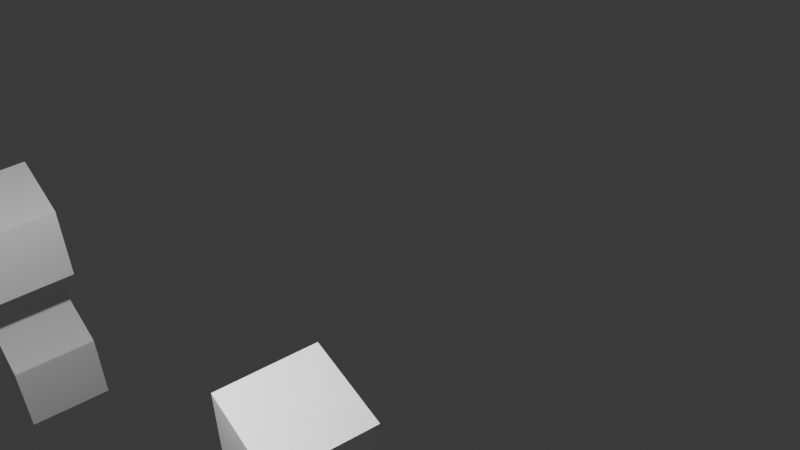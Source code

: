 # Source: Redes_3D_Att.blend  (saved by Blender 5.0.118; exported with 4.5.12 LTS)
import bpy
from mathutils import Matrix  # noqa: F401  (used for matrix-valued properties, if any)

bpy.ops.wm.read_factory_settings(use_empty=True)
scene = bpy.context.scene
scene.name = 'Scene'

# ---- collections
col_collection = bpy.data.collections.new('Collection'); scene.collection.children.link(col_collection)

# ---- materials (node trees are filled in below, after node groups)
mat_mat_camada1_005 = bpy.data.materials.new('Mat_Camada1.005')
mat_mat_camada1_005.diffuse_color = (0.0, 0.0, 0.0, 1.0)
mat_mat_camada2_005 = bpy.data.materials.new('Mat_Camada2.005')
mat_mat_camada2_005.diffuse_color = (0.2, 0.3, 0.4, 1.0)
mat_mat_camada3_005 = bpy.data.materials.new('Mat_Camada3.005')
mat_mat_camada3_005.diffuse_color = (0.4, 0.6, 0.8, 1.0)
mat_mat_camada4_005 = bpy.data.materials.new('Mat_Camada4.005')
mat_mat_camada4_005.diffuse_color = (0.6, 0.9, 0.2, 1.0)
mat_mat_camada5_005 = bpy.data.materials.new('Mat_Camada5.005')
mat_mat_camada5_005.diffuse_color = (0.8, 0.2, 0.6, 1.0)

# ---- material node trees
mat_mat_camada1_005.use_nodes = True; mat_mat_camada1_005.node_tree.nodes.clear()
_N = mat_mat_camada1_005.node_tree.nodes; _L = mat_mat_camada1_005.node_tree.links
n0 = _N.new('ShaderNodeBsdfPrincipled'); n0.name = 'Principled BSDF'; n0.location = (-200, 100)
n1 = _N.new('ShaderNodeOutputMaterial'); n1.name = 'Material Output'; n1.location = (200, 100)
_L.new(n0.outputs[0], n1.inputs[0])
n1.is_active_output = True
mat_mat_camada2_005.use_nodes = True; mat_mat_camada2_005.node_tree.nodes.clear()
_N = mat_mat_camada2_005.node_tree.nodes; _L = mat_mat_camada2_005.node_tree.links
n0 = _N.new('ShaderNodeBsdfPrincipled'); n0.name = 'Principled BSDF'; n0.location = (-200, 100)
n1 = _N.new('ShaderNodeOutputMaterial'); n1.name = 'Material Output'; n1.location = (200, 100)
_L.new(n0.outputs[0], n1.inputs[0])
n1.is_active_output = True
mat_mat_camada3_005.use_nodes = True; mat_mat_camada3_005.node_tree.nodes.clear()
_N = mat_mat_camada3_005.node_tree.nodes; _L = mat_mat_camada3_005.node_tree.links
n0 = _N.new('ShaderNodeBsdfPrincipled'); n0.name = 'Principled BSDF'; n0.location = (-200, 100)
n1 = _N.new('ShaderNodeOutputMaterial'); n1.name = 'Material Output'; n1.location = (200, 100)
_L.new(n0.outputs[0], n1.inputs[0])
n1.is_active_output = True
mat_mat_camada4_005.use_nodes = True; mat_mat_camada4_005.node_tree.nodes.clear()
_N = mat_mat_camada4_005.node_tree.nodes; _L = mat_mat_camada4_005.node_tree.links
n0 = _N.new('ShaderNodeBsdfPrincipled'); n0.name = 'Principled BSDF'; n0.location = (-200, 100)
n1 = _N.new('ShaderNodeOutputMaterial'); n1.name = 'Material Output'; n1.location = (200, 100)
_L.new(n0.outputs[0], n1.inputs[0])
n1.is_active_output = True
mat_mat_camada5_005.use_nodes = True; mat_mat_camada5_005.node_tree.nodes.clear()
_N = mat_mat_camada5_005.node_tree.nodes; _L = mat_mat_camada5_005.node_tree.links
n0 = _N.new('ShaderNodeBsdfPrincipled'); n0.name = 'Principled BSDF'; n0.location = (-200, 100)
n1 = _N.new('ShaderNodeOutputMaterial'); n1.name = 'Material Output'; n1.location = (200, 100)
_L.new(n0.outputs[0], n1.inputs[0])
n1.is_active_output = True

# ---- world
world_world = bpy.data.worlds.new('World'); scene.world = world_world
world_world.use_nodes = True; world_world.node_tree.nodes.clear()
_N = world_world.node_tree.nodes; _L = world_world.node_tree.links
n0 = _N.new('ShaderNodeOutputWorld'); n0.name = 'World Output'; n0.location = (200, 100)
n1 = _N.new('ShaderNodeBackground'); n1.name = 'Background'; n1.location = (-200, 100)
n1.inputs[0].default_value = (0.05088, 0.05088, 0.05088, 1.0)
_L.new(n1.outputs[0], n0.inputs[0])
n0.is_active_output = True
world_world.color = (0.05088, 0.05088, 0.05088)
world_world.sun_shadow_jitter_overblur = 0.0

# ---- cameras
cam_camera = bpy.data.cameras.new('Camera')
cam_camera.clip_end = 100.0
cam_camera.ortho_scale = 7.314

# ---- lights
light_light = bpy.data.lights.new('Light', 'POINT')
light_light.energy = 1000.0
light_light.shadow_soft_size = 0.1

# ---- meshes
me_cube = bpy.data.meshes.new('Cube')
me_cube.from_pydata([(-0.5, -0.5, -0.5), (-0.5, -0.5, 0.5), (-0.5, 0.5, -0.5), (-0.5, 0.5, 0.5), (0.5, -0.5, -0.5), (0.5, -0.5, 0.5), (0.5, 0.5, -0.5), (0.5, 0.5, 0.5)], [], [(0, 1, 3, 2), (2, 3, 7, 6), (6, 7, 5, 4), (4, 5, 1, 0), (2, 6, 4, 0), (7, 3, 1, 5)])
_uv = me_cube.uv_layers.new(name='UVMap')
_uv.uv.foreach_set('vector', [0.375, 0.0, 0.625, 0.0, 0.625, 0.25, 0.375, 0.25, 0.375, 0.25, 0.625, 0.25, 0.625, 0.5, 0.375, 0.5, 0.375, 0.5, 0.625, 0.5, 0.625, 0.75, 0.375, 0.75, 0.375, 0.75, 0.625, 0.75, 0.625, 1.0, 0.375, 1.0, 0.125, 0.5, 0.375, 0.5, 0.375, 0.75, 0.125, 0.75, 0.625, 0.5, 0.875, 0.5, 0.875, 0.75, 0.625, 0.75])
me_cube.materials.append(mat_mat_camada1_005)
me_cube.update()
me_cube_001 = bpy.data.meshes.new('Cube.001')
me_cube_001.from_pydata([(-0.5, -0.5, -0.5), (-0.5, -0.5, 0.5), (-0.5, 0.5, -0.5), (-0.5, 0.5, 0.5), (0.5, -0.5, -0.5), (0.5, -0.5, 0.5), (0.5, 0.5, -0.5), (0.5, 0.5, 0.5)], [], [(0, 1, 3, 2), (2, 3, 7, 6), (6, 7, 5, 4), (4, 5, 1, 0), (2, 6, 4, 0), (7, 3, 1, 5)])
_uv = me_cube_001.uv_layers.new(name='UVMap')
_uv.uv.foreach_set('vector', [0.375, 0.0, 0.625, 0.0, 0.625, 0.25, 0.375, 0.25, 0.375, 0.25, 0.625, 0.25, 0.625, 0.5, 0.375, 0.5, 0.375, 0.5, 0.625, 0.5, 0.625, 0.75, 0.375, 0.75, 0.375, 0.75, 0.625, 0.75, 0.625, 1.0, 0.375, 1.0, 0.125, 0.5, 0.375, 0.5, 0.375, 0.75, 0.125, 0.75, 0.625, 0.5, 0.875, 0.5, 0.875, 0.75, 0.625, 0.75])
me_cube_001.materials.append(mat_mat_camada1_005)
me_cube_001.update()
me_cube_002 = bpy.data.meshes.new('Cube.002')
me_cube_002.from_pydata([(-0.5, -0.5, -0.5), (-0.5, -0.5, 0.5), (-0.5, 0.5, -0.5), (-0.5, 0.5, 0.5), (0.5, -0.5, -0.5), (0.5, -0.5, 0.5), (0.5, 0.5, -0.5), (0.5, 0.5, 0.5)], [], [(0, 1, 3, 2), (2, 3, 7, 6), (6, 7, 5, 4), (4, 5, 1, 0), (2, 6, 4, 0), (7, 3, 1, 5)])
_uv = me_cube_002.uv_layers.new(name='UVMap')
_uv.uv.foreach_set('vector', [0.375, 0.0, 0.625, 0.0, 0.625, 0.25, 0.375, 0.25, 0.375, 0.25, 0.625, 0.25, 0.625, 0.5, 0.375, 0.5, 0.375, 0.5, 0.625, 0.5, 0.625, 0.75, 0.375, 0.75, 0.375, 0.75, 0.625, 0.75, 0.625, 1.0, 0.375, 1.0, 0.125, 0.5, 0.375, 0.5, 0.375, 0.75, 0.125, 0.75, 0.625, 0.5, 0.875, 0.5, 0.875, 0.75, 0.625, 0.75])
me_cube_002.materials.append(mat_mat_camada1_005)
me_cube_002.update()
me_cube_003 = bpy.data.meshes.new('Cube.003')
me_cube_003.from_pydata([(-0.5, -0.5, -0.5), (-0.5, -0.5, 0.5), (-0.5, 0.5, -0.5), (-0.5, 0.5, 0.5), (0.5, -0.5, -0.5), (0.5, -0.5, 0.5), (0.5, 0.5, -0.5), (0.5, 0.5, 0.5)], [], [(0, 1, 3, 2), (2, 3, 7, 6), (6, 7, 5, 4), (4, 5, 1, 0), (2, 6, 4, 0), (7, 3, 1, 5)])
_uv = me_cube_003.uv_layers.new(name='UVMap')
_uv.uv.foreach_set('vector', [0.375, 0.0, 0.625, 0.0, 0.625, 0.25, 0.375, 0.25, 0.375, 0.25, 0.625, 0.25, 0.625, 0.5, 0.375, 0.5, 0.375, 0.5, 0.625, 0.5, 0.625, 0.75, 0.375, 0.75, 0.375, 0.75, 0.625, 0.75, 0.625, 1.0, 0.375, 1.0, 0.125, 0.5, 0.375, 0.5, 0.375, 0.75, 0.125, 0.75, 0.625, 0.5, 0.875, 0.5, 0.875, 0.75, 0.625, 0.75])
me_cube_003.materials.append(mat_mat_camada1_005)
me_cube_003.update()
me_cube_004 = bpy.data.meshes.new('Cube.004')
me_cube_004.from_pydata([(-0.5, -0.5, -0.5), (-0.5, -0.5, 0.5), (-0.5, 0.5, -0.5), (-0.5, 0.5, 0.5), (0.5, -0.5, -0.5), (0.5, -0.5, 0.5), (0.5, 0.5, -0.5), (0.5, 0.5, 0.5)], [], [(0, 1, 3, 2), (2, 3, 7, 6), (6, 7, 5, 4), (4, 5, 1, 0), (2, 6, 4, 0), (7, 3, 1, 5)])
_uv = me_cube_004.uv_layers.new(name='UVMap')
_uv.uv.foreach_set('vector', [0.375, 0.0, 0.625, 0.0, 0.625, 0.25, 0.375, 0.25, 0.375, 0.25, 0.625, 0.25, 0.625, 0.5, 0.375, 0.5, 0.375, 0.5, 0.625, 0.5, 0.625, 0.75, 0.375, 0.75, 0.375, 0.75, 0.625, 0.75, 0.625, 1.0, 0.375, 1.0, 0.125, 0.5, 0.375, 0.5, 0.375, 0.75, 0.125, 0.75, 0.625, 0.5, 0.875, 0.5, 0.875, 0.75, 0.625, 0.75])
me_cube_004.materials.append(mat_mat_camada2_005)
me_cube_004.update()
me_cube_005 = bpy.data.meshes.new('Cube.005')
me_cube_005.from_pydata([(-0.5, -0.5, -0.5), (-0.5, -0.5, 0.5), (-0.5, 0.5, -0.5), (-0.5, 0.5, 0.5), (0.5, -0.5, -0.5), (0.5, -0.5, 0.5), (0.5, 0.5, -0.5), (0.5, 0.5, 0.5)], [], [(0, 1, 3, 2), (2, 3, 7, 6), (6, 7, 5, 4), (4, 5, 1, 0), (2, 6, 4, 0), (7, 3, 1, 5)])
_uv = me_cube_005.uv_layers.new(name='UVMap')
_uv.uv.foreach_set('vector', [0.375, 0.0, 0.625, 0.0, 0.625, 0.25, 0.375, 0.25, 0.375, 0.25, 0.625, 0.25, 0.625, 0.5, 0.375, 0.5, 0.375, 0.5, 0.625, 0.5, 0.625, 0.75, 0.375, 0.75, 0.375, 0.75, 0.625, 0.75, 0.625, 1.0, 0.375, 1.0, 0.125, 0.5, 0.375, 0.5, 0.375, 0.75, 0.125, 0.75, 0.625, 0.5, 0.875, 0.5, 0.875, 0.75, 0.625, 0.75])
me_cube_005.materials.append(mat_mat_camada2_005)
me_cube_005.update()
me_cube_006 = bpy.data.meshes.new('Cube.006')
me_cube_006.from_pydata([(-0.5, -0.5, -0.5), (-0.5, -0.5, 0.5), (-0.5, 0.5, -0.5), (-0.5, 0.5, 0.5), (0.5, -0.5, -0.5), (0.5, -0.5, 0.5), (0.5, 0.5, -0.5), (0.5, 0.5, 0.5)], [], [(0, 1, 3, 2), (2, 3, 7, 6), (6, 7, 5, 4), (4, 5, 1, 0), (2, 6, 4, 0), (7, 3, 1, 5)])
_uv = me_cube_006.uv_layers.new(name='UVMap')
_uv.uv.foreach_set('vector', [0.375, 0.0, 0.625, 0.0, 0.625, 0.25, 0.375, 0.25, 0.375, 0.25, 0.625, 0.25, 0.625, 0.5, 0.375, 0.5, 0.375, 0.5, 0.625, 0.5, 0.625, 0.75, 0.375, 0.75, 0.375, 0.75, 0.625, 0.75, 0.625, 1.0, 0.375, 1.0, 0.125, 0.5, 0.375, 0.5, 0.375, 0.75, 0.125, 0.75, 0.625, 0.5, 0.875, 0.5, 0.875, 0.75, 0.625, 0.75])
me_cube_006.materials.append(mat_mat_camada2_005)
me_cube_006.update()
me_cube_007 = bpy.data.meshes.new('Cube.007')
me_cube_007.from_pydata([(-0.5, -0.5, -0.5), (-0.5, -0.5, 0.5), (-0.5, 0.5, -0.5), (-0.5, 0.5, 0.5), (0.5, -0.5, -0.5), (0.5, -0.5, 0.5), (0.5, 0.5, -0.5), (0.5, 0.5, 0.5)], [], [(0, 1, 3, 2), (2, 3, 7, 6), (6, 7, 5, 4), (4, 5, 1, 0), (2, 6, 4, 0), (7, 3, 1, 5)])
_uv = me_cube_007.uv_layers.new(name='UVMap')
_uv.uv.foreach_set('vector', [0.375, 0.0, 0.625, 0.0, 0.625, 0.25, 0.375, 0.25, 0.375, 0.25, 0.625, 0.25, 0.625, 0.5, 0.375, 0.5, 0.375, 0.5, 0.625, 0.5, 0.625, 0.75, 0.375, 0.75, 0.375, 0.75, 0.625, 0.75, 0.625, 1.0, 0.375, 1.0, 0.125, 0.5, 0.375, 0.5, 0.375, 0.75, 0.125, 0.75, 0.625, 0.5, 0.875, 0.5, 0.875, 0.75, 0.625, 0.75])
me_cube_007.materials.append(mat_mat_camada2_005)
me_cube_007.update()
me_cube_008 = bpy.data.meshes.new('Cube.008')
me_cube_008.from_pydata([(-0.5, -0.5, -0.5), (-0.5, -0.5, 0.5), (-0.5, 0.5, -0.5), (-0.5, 0.5, 0.5), (0.5, -0.5, -0.5), (0.5, -0.5, 0.5), (0.5, 0.5, -0.5), (0.5, 0.5, 0.5)], [], [(0, 1, 3, 2), (2, 3, 7, 6), (6, 7, 5, 4), (4, 5, 1, 0), (2, 6, 4, 0), (7, 3, 1, 5)])
_uv = me_cube_008.uv_layers.new(name='UVMap')
_uv.uv.foreach_set('vector', [0.375, 0.0, 0.625, 0.0, 0.625, 0.25, 0.375, 0.25, 0.375, 0.25, 0.625, 0.25, 0.625, 0.5, 0.375, 0.5, 0.375, 0.5, 0.625, 0.5, 0.625, 0.75, 0.375, 0.75, 0.375, 0.75, 0.625, 0.75, 0.625, 1.0, 0.375, 1.0, 0.125, 0.5, 0.375, 0.5, 0.375, 0.75, 0.125, 0.75, 0.625, 0.5, 0.875, 0.5, 0.875, 0.75, 0.625, 0.75])
me_cube_008.materials.append(mat_mat_camada2_005)
me_cube_008.update()
me_cube_009 = bpy.data.meshes.new('Cube.009')
me_cube_009.from_pydata([(-0.5, -0.5, -0.5), (-0.5, -0.5, 0.5), (-0.5, 0.5, -0.5), (-0.5, 0.5, 0.5), (0.5, -0.5, -0.5), (0.5, -0.5, 0.5), (0.5, 0.5, -0.5), (0.5, 0.5, 0.5)], [], [(0, 1, 3, 2), (2, 3, 7, 6), (6, 7, 5, 4), (4, 5, 1, 0), (2, 6, 4, 0), (7, 3, 1, 5)])
_uv = me_cube_009.uv_layers.new(name='UVMap')
_uv.uv.foreach_set('vector', [0.375, 0.0, 0.625, 0.0, 0.625, 0.25, 0.375, 0.25, 0.375, 0.25, 0.625, 0.25, 0.625, 0.5, 0.375, 0.5, 0.375, 0.5, 0.625, 0.5, 0.625, 0.75, 0.375, 0.75, 0.375, 0.75, 0.625, 0.75, 0.625, 1.0, 0.375, 1.0, 0.125, 0.5, 0.375, 0.5, 0.375, 0.75, 0.125, 0.75, 0.625, 0.5, 0.875, 0.5, 0.875, 0.75, 0.625, 0.75])
me_cube_009.materials.append(mat_mat_camada2_005)
me_cube_009.update()
me_cube_010 = bpy.data.meshes.new('Cube.010')
me_cube_010.from_pydata([(-0.5, -0.5, -0.5), (-0.5, -0.5, 0.5), (-0.5, 0.5, -0.5), (-0.5, 0.5, 0.5), (0.5, -0.5, -0.5), (0.5, -0.5, 0.5), (0.5, 0.5, -0.5), (0.5, 0.5, 0.5)], [], [(0, 1, 3, 2), (2, 3, 7, 6), (6, 7, 5, 4), (4, 5, 1, 0), (2, 6, 4, 0), (7, 3, 1, 5)])
_uv = me_cube_010.uv_layers.new(name='UVMap')
_uv.uv.foreach_set('vector', [0.375, 0.0, 0.625, 0.0, 0.625, 0.25, 0.375, 0.25, 0.375, 0.25, 0.625, 0.25, 0.625, 0.5, 0.375, 0.5, 0.375, 0.5, 0.625, 0.5, 0.625, 0.75, 0.375, 0.75, 0.375, 0.75, 0.625, 0.75, 0.625, 1.0, 0.375, 1.0, 0.125, 0.5, 0.375, 0.5, 0.375, 0.75, 0.125, 0.75, 0.625, 0.5, 0.875, 0.5, 0.875, 0.75, 0.625, 0.75])
me_cube_010.materials.append(mat_mat_camada2_005)
me_cube_010.update()
me_cube_011 = bpy.data.meshes.new('Cube.011')
me_cube_011.from_pydata([(-0.5, -0.5, -0.5), (-0.5, -0.5, 0.5), (-0.5, 0.5, -0.5), (-0.5, 0.5, 0.5), (0.5, -0.5, -0.5), (0.5, -0.5, 0.5), (0.5, 0.5, -0.5), (0.5, 0.5, 0.5)], [], [(0, 1, 3, 2), (2, 3, 7, 6), (6, 7, 5, 4), (4, 5, 1, 0), (2, 6, 4, 0), (7, 3, 1, 5)])
_uv = me_cube_011.uv_layers.new(name='UVMap')
_uv.uv.foreach_set('vector', [0.375, 0.0, 0.625, 0.0, 0.625, 0.25, 0.375, 0.25, 0.375, 0.25, 0.625, 0.25, 0.625, 0.5, 0.375, 0.5, 0.375, 0.5, 0.625, 0.5, 0.625, 0.75, 0.375, 0.75, 0.375, 0.75, 0.625, 0.75, 0.625, 1.0, 0.375, 1.0, 0.125, 0.5, 0.375, 0.5, 0.375, 0.75, 0.125, 0.75, 0.625, 0.5, 0.875, 0.5, 0.875, 0.75, 0.625, 0.75])
me_cube_011.materials.append(mat_mat_camada2_005)
me_cube_011.update()
me_cube_012 = bpy.data.meshes.new('Cube.012')
me_cube_012.from_pydata([(-0.5, -0.5, -0.5), (-0.5, -0.5, 0.5), (-0.5, 0.5, -0.5), (-0.5, 0.5, 0.5), (0.5, -0.5, -0.5), (0.5, -0.5, 0.5), (0.5, 0.5, -0.5), (0.5, 0.5, 0.5)], [], [(0, 1, 3, 2), (2, 3, 7, 6), (6, 7, 5, 4), (4, 5, 1, 0), (2, 6, 4, 0), (7, 3, 1, 5)])
_uv = me_cube_012.uv_layers.new(name='UVMap')
_uv.uv.foreach_set('vector', [0.375, 0.0, 0.625, 0.0, 0.625, 0.25, 0.375, 0.25, 0.375, 0.25, 0.625, 0.25, 0.625, 0.5, 0.375, 0.5, 0.375, 0.5, 0.625, 0.5, 0.625, 0.75, 0.375, 0.75, 0.375, 0.75, 0.625, 0.75, 0.625, 1.0, 0.375, 1.0, 0.125, 0.5, 0.375, 0.5, 0.375, 0.75, 0.125, 0.75, 0.625, 0.5, 0.875, 0.5, 0.875, 0.75, 0.625, 0.75])
me_cube_012.materials.append(mat_mat_camada2_005)
me_cube_012.update()
me_cube_013 = bpy.data.meshes.new('Cube.013')
me_cube_013.from_pydata([(-0.5, -0.5, -0.5), (-0.5, -0.5, 0.5), (-0.5, 0.5, -0.5), (-0.5, 0.5, 0.5), (0.5, -0.5, -0.5), (0.5, -0.5, 0.5), (0.5, 0.5, -0.5), (0.5, 0.5, 0.5)], [], [(0, 1, 3, 2), (2, 3, 7, 6), (6, 7, 5, 4), (4, 5, 1, 0), (2, 6, 4, 0), (7, 3, 1, 5)])
_uv = me_cube_013.uv_layers.new(name='UVMap')
_uv.uv.foreach_set('vector', [0.375, 0.0, 0.625, 0.0, 0.625, 0.25, 0.375, 0.25, 0.375, 0.25, 0.625, 0.25, 0.625, 0.5, 0.375, 0.5, 0.375, 0.5, 0.625, 0.5, 0.625, 0.75, 0.375, 0.75, 0.375, 0.75, 0.625, 0.75, 0.625, 1.0, 0.375, 1.0, 0.125, 0.5, 0.375, 0.5, 0.375, 0.75, 0.125, 0.75, 0.625, 0.5, 0.875, 0.5, 0.875, 0.75, 0.625, 0.75])
me_cube_013.materials.append(mat_mat_camada3_005)
me_cube_013.update()
me_cube_014 = bpy.data.meshes.new('Cube.014')
me_cube_014.from_pydata([(-0.5, -0.5, -0.5), (-0.5, -0.5, 0.5), (-0.5, 0.5, -0.5), (-0.5, 0.5, 0.5), (0.5, -0.5, -0.5), (0.5, -0.5, 0.5), (0.5, 0.5, -0.5), (0.5, 0.5, 0.5)], [], [(0, 1, 3, 2), (2, 3, 7, 6), (6, 7, 5, 4), (4, 5, 1, 0), (2, 6, 4, 0), (7, 3, 1, 5)])
_uv = me_cube_014.uv_layers.new(name='UVMap')
_uv.uv.foreach_set('vector', [0.375, 0.0, 0.625, 0.0, 0.625, 0.25, 0.375, 0.25, 0.375, 0.25, 0.625, 0.25, 0.625, 0.5, 0.375, 0.5, 0.375, 0.5, 0.625, 0.5, 0.625, 0.75, 0.375, 0.75, 0.375, 0.75, 0.625, 0.75, 0.625, 1.0, 0.375, 1.0, 0.125, 0.5, 0.375, 0.5, 0.375, 0.75, 0.125, 0.75, 0.625, 0.5, 0.875, 0.5, 0.875, 0.75, 0.625, 0.75])
me_cube_014.materials.append(mat_mat_camada3_005)
me_cube_014.update()
me_cube_015 = bpy.data.meshes.new('Cube.015')
me_cube_015.from_pydata([(-0.5, -0.5, -0.5), (-0.5, -0.5, 0.5), (-0.5, 0.5, -0.5), (-0.5, 0.5, 0.5), (0.5, -0.5, -0.5), (0.5, -0.5, 0.5), (0.5, 0.5, -0.5), (0.5, 0.5, 0.5)], [], [(0, 1, 3, 2), (2, 3, 7, 6), (6, 7, 5, 4), (4, 5, 1, 0), (2, 6, 4, 0), (7, 3, 1, 5)])
_uv = me_cube_015.uv_layers.new(name='UVMap')
_uv.uv.foreach_set('vector', [0.375, 0.0, 0.625, 0.0, 0.625, 0.25, 0.375, 0.25, 0.375, 0.25, 0.625, 0.25, 0.625, 0.5, 0.375, 0.5, 0.375, 0.5, 0.625, 0.5, 0.625, 0.75, 0.375, 0.75, 0.375, 0.75, 0.625, 0.75, 0.625, 1.0, 0.375, 1.0, 0.125, 0.5, 0.375, 0.5, 0.375, 0.75, 0.125, 0.75, 0.625, 0.5, 0.875, 0.5, 0.875, 0.75, 0.625, 0.75])
me_cube_015.materials.append(mat_mat_camada3_005)
me_cube_015.update()
me_cube_016 = bpy.data.meshes.new('Cube.016')
me_cube_016.from_pydata([(-0.5, -0.5, -0.5), (-0.5, -0.5, 0.5), (-0.5, 0.5, -0.5), (-0.5, 0.5, 0.5), (0.5, -0.5, -0.5), (0.5, -0.5, 0.5), (0.5, 0.5, -0.5), (0.5, 0.5, 0.5)], [], [(0, 1, 3, 2), (2, 3, 7, 6), (6, 7, 5, 4), (4, 5, 1, 0), (2, 6, 4, 0), (7, 3, 1, 5)])
_uv = me_cube_016.uv_layers.new(name='UVMap')
_uv.uv.foreach_set('vector', [0.375, 0.0, 0.625, 0.0, 0.625, 0.25, 0.375, 0.25, 0.375, 0.25, 0.625, 0.25, 0.625, 0.5, 0.375, 0.5, 0.375, 0.5, 0.625, 0.5, 0.625, 0.75, 0.375, 0.75, 0.375, 0.75, 0.625, 0.75, 0.625, 1.0, 0.375, 1.0, 0.125, 0.5, 0.375, 0.5, 0.375, 0.75, 0.125, 0.75, 0.625, 0.5, 0.875, 0.5, 0.875, 0.75, 0.625, 0.75])
me_cube_016.materials.append(mat_mat_camada3_005)
me_cube_016.update()
me_cube_017 = bpy.data.meshes.new('Cube.017')
me_cube_017.from_pydata([(-0.5, -0.5, -0.5), (-0.5, -0.5, 0.5), (-0.5, 0.5, -0.5), (-0.5, 0.5, 0.5), (0.5, -0.5, -0.5), (0.5, -0.5, 0.5), (0.5, 0.5, -0.5), (0.5, 0.5, 0.5)], [], [(0, 1, 3, 2), (2, 3, 7, 6), (6, 7, 5, 4), (4, 5, 1, 0), (2, 6, 4, 0), (7, 3, 1, 5)])
_uv = me_cube_017.uv_layers.new(name='UVMap')
_uv.uv.foreach_set('vector', [0.375, 0.0, 0.625, 0.0, 0.625, 0.25, 0.375, 0.25, 0.375, 0.25, 0.625, 0.25, 0.625, 0.5, 0.375, 0.5, 0.375, 0.5, 0.625, 0.5, 0.625, 0.75, 0.375, 0.75, 0.375, 0.75, 0.625, 0.75, 0.625, 1.0, 0.375, 1.0, 0.125, 0.5, 0.375, 0.5, 0.375, 0.75, 0.125, 0.75, 0.625, 0.5, 0.875, 0.5, 0.875, 0.75, 0.625, 0.75])
me_cube_017.materials.append(mat_mat_camada3_005)
me_cube_017.update()
me_cube_018 = bpy.data.meshes.new('Cube.018')
me_cube_018.from_pydata([(-0.5, -0.5, -0.5), (-0.5, -0.5, 0.5), (-0.5, 0.5, -0.5), (-0.5, 0.5, 0.5), (0.5, -0.5, -0.5), (0.5, -0.5, 0.5), (0.5, 0.5, -0.5), (0.5, 0.5, 0.5)], [], [(0, 1, 3, 2), (2, 3, 7, 6), (6, 7, 5, 4), (4, 5, 1, 0), (2, 6, 4, 0), (7, 3, 1, 5)])
_uv = me_cube_018.uv_layers.new(name='UVMap')
_uv.uv.foreach_set('vector', [0.375, 0.0, 0.625, 0.0, 0.625, 0.25, 0.375, 0.25, 0.375, 0.25, 0.625, 0.25, 0.625, 0.5, 0.375, 0.5, 0.375, 0.5, 0.625, 0.5, 0.625, 0.75, 0.375, 0.75, 0.375, 0.75, 0.625, 0.75, 0.625, 1.0, 0.375, 1.0, 0.125, 0.5, 0.375, 0.5, 0.375, 0.75, 0.125, 0.75, 0.625, 0.5, 0.875, 0.5, 0.875, 0.75, 0.625, 0.75])
me_cube_018.materials.append(mat_mat_camada3_005)
me_cube_018.update()
me_cube_019 = bpy.data.meshes.new('Cube.019')
me_cube_019.from_pydata([(-0.5, -0.5, -0.5), (-0.5, -0.5, 0.5), (-0.5, 0.5, -0.5), (-0.5, 0.5, 0.5), (0.5, -0.5, -0.5), (0.5, -0.5, 0.5), (0.5, 0.5, -0.5), (0.5, 0.5, 0.5)], [], [(0, 1, 3, 2), (2, 3, 7, 6), (6, 7, 5, 4), (4, 5, 1, 0), (2, 6, 4, 0), (7, 3, 1, 5)])
_uv = me_cube_019.uv_layers.new(name='UVMap')
_uv.uv.foreach_set('vector', [0.375, 0.0, 0.625, 0.0, 0.625, 0.25, 0.375, 0.25, 0.375, 0.25, 0.625, 0.25, 0.625, 0.5, 0.375, 0.5, 0.375, 0.5, 0.625, 0.5, 0.625, 0.75, 0.375, 0.75, 0.375, 0.75, 0.625, 0.75, 0.625, 1.0, 0.375, 1.0, 0.125, 0.5, 0.375, 0.5, 0.375, 0.75, 0.125, 0.75, 0.625, 0.5, 0.875, 0.5, 0.875, 0.75, 0.625, 0.75])
me_cube_019.materials.append(mat_mat_camada4_005)
me_cube_019.update()
me_cube_020 = bpy.data.meshes.new('Cube.020')
me_cube_020.from_pydata([(-0.5, -0.5, -0.5), (-0.5, -0.5, 0.5), (-0.5, 0.5, -0.5), (-0.5, 0.5, 0.5), (0.5, -0.5, -0.5), (0.5, -0.5, 0.5), (0.5, 0.5, -0.5), (0.5, 0.5, 0.5)], [], [(0, 1, 3, 2), (2, 3, 7, 6), (6, 7, 5, 4), (4, 5, 1, 0), (2, 6, 4, 0), (7, 3, 1, 5)])
_uv = me_cube_020.uv_layers.new(name='UVMap')
_uv.uv.foreach_set('vector', [0.375, 0.0, 0.625, 0.0, 0.625, 0.25, 0.375, 0.25, 0.375, 0.25, 0.625, 0.25, 0.625, 0.5, 0.375, 0.5, 0.375, 0.5, 0.625, 0.5, 0.625, 0.75, 0.375, 0.75, 0.375, 0.75, 0.625, 0.75, 0.625, 1.0, 0.375, 1.0, 0.125, 0.5, 0.375, 0.5, 0.375, 0.75, 0.125, 0.75, 0.625, 0.5, 0.875, 0.5, 0.875, 0.75, 0.625, 0.75])
me_cube_020.materials.append(mat_mat_camada4_005)
me_cube_020.update()
me_cube_021 = bpy.data.meshes.new('Cube.021')
me_cube_021.from_pydata([(-0.5, -0.5, -0.5), (-0.5, -0.5, 0.5), (-0.5, 0.5, -0.5), (-0.5, 0.5, 0.5), (0.5, -0.5, -0.5), (0.5, -0.5, 0.5), (0.5, 0.5, -0.5), (0.5, 0.5, 0.5)], [], [(0, 1, 3, 2), (2, 3, 7, 6), (6, 7, 5, 4), (4, 5, 1, 0), (2, 6, 4, 0), (7, 3, 1, 5)])
_uv = me_cube_021.uv_layers.new(name='UVMap')
_uv.uv.foreach_set('vector', [0.375, 0.0, 0.625, 0.0, 0.625, 0.25, 0.375, 0.25, 0.375, 0.25, 0.625, 0.25, 0.625, 0.5, 0.375, 0.5, 0.375, 0.5, 0.625, 0.5, 0.625, 0.75, 0.375, 0.75, 0.375, 0.75, 0.625, 0.75, 0.625, 1.0, 0.375, 1.0, 0.125, 0.5, 0.375, 0.5, 0.375, 0.75, 0.125, 0.75, 0.625, 0.5, 0.875, 0.5, 0.875, 0.75, 0.625, 0.75])
me_cube_021.materials.append(mat_mat_camada4_005)
me_cube_021.update()
me_cube_022 = bpy.data.meshes.new('Cube.022')
me_cube_022.from_pydata([(-0.5, -0.5, -0.5), (-0.5, -0.5, 0.5), (-0.5, 0.5, -0.5), (-0.5, 0.5, 0.5), (0.5, -0.5, -0.5), (0.5, -0.5, 0.5), (0.5, 0.5, -0.5), (0.5, 0.5, 0.5)], [], [(0, 1, 3, 2), (2, 3, 7, 6), (6, 7, 5, 4), (4, 5, 1, 0), (2, 6, 4, 0), (7, 3, 1, 5)])
_uv = me_cube_022.uv_layers.new(name='UVMap')
_uv.uv.foreach_set('vector', [0.375, 0.0, 0.625, 0.0, 0.625, 0.25, 0.375, 0.25, 0.375, 0.25, 0.625, 0.25, 0.625, 0.5, 0.375, 0.5, 0.375, 0.5, 0.625, 0.5, 0.625, 0.75, 0.375, 0.75, 0.375, 0.75, 0.625, 0.75, 0.625, 1.0, 0.375, 1.0, 0.125, 0.5, 0.375, 0.5, 0.375, 0.75, 0.125, 0.75, 0.625, 0.5, 0.875, 0.5, 0.875, 0.75, 0.625, 0.75])
me_cube_022.materials.append(mat_mat_camada4_005)
me_cube_022.update()
me_cube_023 = bpy.data.meshes.new('Cube.023')
me_cube_023.from_pydata([(-0.5, -0.5, -0.5), (-0.5, -0.5, 0.5), (-0.5, 0.5, -0.5), (-0.5, 0.5, 0.5), (0.5, -0.5, -0.5), (0.5, -0.5, 0.5), (0.5, 0.5, -0.5), (0.5, 0.5, 0.5)], [], [(0, 1, 3, 2), (2, 3, 7, 6), (6, 7, 5, 4), (4, 5, 1, 0), (2, 6, 4, 0), (7, 3, 1, 5)])
_uv = me_cube_023.uv_layers.new(name='UVMap')
_uv.uv.foreach_set('vector', [0.375, 0.0, 0.625, 0.0, 0.625, 0.25, 0.375, 0.25, 0.375, 0.25, 0.625, 0.25, 0.625, 0.5, 0.375, 0.5, 0.375, 0.5, 0.625, 0.5, 0.625, 0.75, 0.375, 0.75, 0.375, 0.75, 0.625, 0.75, 0.625, 1.0, 0.375, 1.0, 0.125, 0.5, 0.375, 0.5, 0.375, 0.75, 0.125, 0.75, 0.625, 0.5, 0.875, 0.5, 0.875, 0.75, 0.625, 0.75])
me_cube_023.materials.append(mat_mat_camada4_005)
me_cube_023.update()
me_cube_024 = bpy.data.meshes.new('Cube.024')
me_cube_024.from_pydata([(-0.5, -0.5, -0.5), (-0.5, -0.5, 0.5), (-0.5, 0.5, -0.5), (-0.5, 0.5, 0.5), (0.5, -0.5, -0.5), (0.5, -0.5, 0.5), (0.5, 0.5, -0.5), (0.5, 0.5, 0.5)], [], [(0, 1, 3, 2), (2, 3, 7, 6), (6, 7, 5, 4), (4, 5, 1, 0), (2, 6, 4, 0), (7, 3, 1, 5)])
_uv = me_cube_024.uv_layers.new(name='UVMap')
_uv.uv.foreach_set('vector', [0.375, 0.0, 0.625, 0.0, 0.625, 0.25, 0.375, 0.25, 0.375, 0.25, 0.625, 0.25, 0.625, 0.5, 0.375, 0.5, 0.375, 0.5, 0.625, 0.5, 0.625, 0.75, 0.375, 0.75, 0.375, 0.75, 0.625, 0.75, 0.625, 1.0, 0.375, 1.0, 0.125, 0.5, 0.375, 0.5, 0.375, 0.75, 0.125, 0.75, 0.625, 0.5, 0.875, 0.5, 0.875, 0.75, 0.625, 0.75])
me_cube_024.materials.append(mat_mat_camada4_005)
me_cube_024.update()
me_cube_025 = bpy.data.meshes.new('Cube.025')
me_cube_025.from_pydata([(-0.5, -0.5, -0.5), (-0.5, -0.5, 0.5), (-0.5, 0.5, -0.5), (-0.5, 0.5, 0.5), (0.5, -0.5, -0.5), (0.5, -0.5, 0.5), (0.5, 0.5, -0.5), (0.5, 0.5, 0.5)], [], [(0, 1, 3, 2), (2, 3, 7, 6), (6, 7, 5, 4), (4, 5, 1, 0), (2, 6, 4, 0), (7, 3, 1, 5)])
_uv = me_cube_025.uv_layers.new(name='UVMap')
_uv.uv.foreach_set('vector', [0.375, 0.0, 0.625, 0.0, 0.625, 0.25, 0.375, 0.25, 0.375, 0.25, 0.625, 0.25, 0.625, 0.5, 0.375, 0.5, 0.375, 0.5, 0.625, 0.5, 0.625, 0.75, 0.375, 0.75, 0.375, 0.75, 0.625, 0.75, 0.625, 1.0, 0.375, 1.0, 0.125, 0.5, 0.375, 0.5, 0.375, 0.75, 0.125, 0.75, 0.625, 0.5, 0.875, 0.5, 0.875, 0.75, 0.625, 0.75])
me_cube_025.materials.append(mat_mat_camada4_005)
me_cube_025.update()
me_cube_026 = bpy.data.meshes.new('Cube.026')
me_cube_026.from_pydata([(-0.5, -0.5, -0.5), (-0.5, -0.5, 0.5), (-0.5, 0.5, -0.5), (-0.5, 0.5, 0.5), (0.5, -0.5, -0.5), (0.5, -0.5, 0.5), (0.5, 0.5, -0.5), (0.5, 0.5, 0.5)], [], [(0, 1, 3, 2), (2, 3, 7, 6), (6, 7, 5, 4), (4, 5, 1, 0), (2, 6, 4, 0), (7, 3, 1, 5)])
_uv = me_cube_026.uv_layers.new(name='UVMap')
_uv.uv.foreach_set('vector', [0.375, 0.0, 0.625, 0.0, 0.625, 0.25, 0.375, 0.25, 0.375, 0.25, 0.625, 0.25, 0.625, 0.5, 0.375, 0.5, 0.375, 0.5, 0.625, 0.5, 0.625, 0.75, 0.375, 0.75, 0.375, 0.75, 0.625, 0.75, 0.625, 1.0, 0.375, 1.0, 0.125, 0.5, 0.375, 0.5, 0.375, 0.75, 0.125, 0.75, 0.625, 0.5, 0.875, 0.5, 0.875, 0.75, 0.625, 0.75])
me_cube_026.materials.append(mat_mat_camada4_005)
me_cube_026.update()
me_cube_027 = bpy.data.meshes.new('Cube.027')
me_cube_027.from_pydata([(-0.5, -0.5, -0.5), (-0.5, -0.5, 0.5), (-0.5, 0.5, -0.5), (-0.5, 0.5, 0.5), (0.5, -0.5, -0.5), (0.5, -0.5, 0.5), (0.5, 0.5, -0.5), (0.5, 0.5, 0.5)], [], [(0, 1, 3, 2), (2, 3, 7, 6), (6, 7, 5, 4), (4, 5, 1, 0), (2, 6, 4, 0), (7, 3, 1, 5)])
_uv = me_cube_027.uv_layers.new(name='UVMap')
_uv.uv.foreach_set('vector', [0.375, 0.0, 0.625, 0.0, 0.625, 0.25, 0.375, 0.25, 0.375, 0.25, 0.625, 0.25, 0.625, 0.5, 0.375, 0.5, 0.375, 0.5, 0.625, 0.5, 0.625, 0.75, 0.375, 0.75, 0.375, 0.75, 0.625, 0.75, 0.625, 1.0, 0.375, 1.0, 0.125, 0.5, 0.375, 0.5, 0.375, 0.75, 0.125, 0.75, 0.625, 0.5, 0.875, 0.5, 0.875, 0.75, 0.625, 0.75])
me_cube_027.materials.append(mat_mat_camada4_005)
me_cube_027.update()
me_cube_028 = bpy.data.meshes.new('Cube.028')
me_cube_028.from_pydata([(-0.5, -0.5, -0.5), (-0.5, -0.5, 0.5), (-0.5, 0.5, -0.5), (-0.5, 0.5, 0.5), (0.5, -0.5, -0.5), (0.5, -0.5, 0.5), (0.5, 0.5, -0.5), (0.5, 0.5, 0.5)], [], [(0, 1, 3, 2), (2, 3, 7, 6), (6, 7, 5, 4), (4, 5, 1, 0), (2, 6, 4, 0), (7, 3, 1, 5)])
_uv = me_cube_028.uv_layers.new(name='UVMap')
_uv.uv.foreach_set('vector', [0.375, 0.0, 0.625, 0.0, 0.625, 0.25, 0.375, 0.25, 0.375, 0.25, 0.625, 0.25, 0.625, 0.5, 0.375, 0.5, 0.375, 0.5, 0.625, 0.5, 0.625, 0.75, 0.375, 0.75, 0.375, 0.75, 0.625, 0.75, 0.625, 1.0, 0.375, 1.0, 0.125, 0.5, 0.375, 0.5, 0.375, 0.75, 0.125, 0.75, 0.625, 0.5, 0.875, 0.5, 0.875, 0.75, 0.625, 0.75])
me_cube_028.materials.append(mat_mat_camada4_005)
me_cube_028.update()
me_cube_029 = bpy.data.meshes.new('Cube.029')
me_cube_029.from_pydata([(-0.5, -0.5, -0.5), (-0.5, -0.5, 0.5), (-0.5, 0.5, -0.5), (-0.5, 0.5, 0.5), (0.5, -0.5, -0.5), (0.5, -0.5, 0.5), (0.5, 0.5, -0.5), (0.5, 0.5, 0.5)], [], [(0, 1, 3, 2), (2, 3, 7, 6), (6, 7, 5, 4), (4, 5, 1, 0), (2, 6, 4, 0), (7, 3, 1, 5)])
_uv = me_cube_029.uv_layers.new(name='UVMap')
_uv.uv.foreach_set('vector', [0.375, 0.0, 0.625, 0.0, 0.625, 0.25, 0.375, 0.25, 0.375, 0.25, 0.625, 0.25, 0.625, 0.5, 0.375, 0.5, 0.375, 0.5, 0.625, 0.5, 0.625, 0.75, 0.375, 0.75, 0.375, 0.75, 0.625, 0.75, 0.625, 1.0, 0.375, 1.0, 0.125, 0.5, 0.375, 0.5, 0.375, 0.75, 0.125, 0.75, 0.625, 0.5, 0.875, 0.5, 0.875, 0.75, 0.625, 0.75])
me_cube_029.materials.append(mat_mat_camada4_005)
me_cube_029.update()
me_cube_030 = bpy.data.meshes.new('Cube.030')
me_cube_030.from_pydata([(-0.5, -0.5, -0.5), (-0.5, -0.5, 0.5), (-0.5, 0.5, -0.5), (-0.5, 0.5, 0.5), (0.5, -0.5, -0.5), (0.5, -0.5, 0.5), (0.5, 0.5, -0.5), (0.5, 0.5, 0.5)], [], [(0, 1, 3, 2), (2, 3, 7, 6), (6, 7, 5, 4), (4, 5, 1, 0), (2, 6, 4, 0), (7, 3, 1, 5)])
_uv = me_cube_030.uv_layers.new(name='UVMap')
_uv.uv.foreach_set('vector', [0.375, 0.0, 0.625, 0.0, 0.625, 0.25, 0.375, 0.25, 0.375, 0.25, 0.625, 0.25, 0.625, 0.5, 0.375, 0.5, 0.375, 0.5, 0.625, 0.5, 0.625, 0.75, 0.375, 0.75, 0.375, 0.75, 0.625, 0.75, 0.625, 1.0, 0.375, 1.0, 0.125, 0.5, 0.375, 0.5, 0.375, 0.75, 0.125, 0.75, 0.625, 0.5, 0.875, 0.5, 0.875, 0.75, 0.625, 0.75])
me_cube_030.materials.append(mat_mat_camada5_005)
me_cube_030.update()
me_cube_031 = bpy.data.meshes.new('Cube.031')
me_cube_031.from_pydata([(-0.5, -0.5, -0.5), (-0.5, -0.5, 0.5), (-0.5, 0.5, -0.5), (-0.5, 0.5, 0.5), (0.5, -0.5, -0.5), (0.5, -0.5, 0.5), (0.5, 0.5, -0.5), (0.5, 0.5, 0.5)], [], [(0, 1, 3, 2), (2, 3, 7, 6), (6, 7, 5, 4), (4, 5, 1, 0), (2, 6, 4, 0), (7, 3, 1, 5)])
_uv = me_cube_031.uv_layers.new(name='UVMap')
_uv.uv.foreach_set('vector', [0.375, 0.0, 0.625, 0.0, 0.625, 0.25, 0.375, 0.25, 0.375, 0.25, 0.625, 0.25, 0.625, 0.5, 0.375, 0.5, 0.375, 0.5, 0.625, 0.5, 0.625, 0.75, 0.375, 0.75, 0.375, 0.75, 0.625, 0.75, 0.625, 1.0, 0.375, 1.0, 0.125, 0.5, 0.375, 0.5, 0.375, 0.75, 0.125, 0.75, 0.625, 0.5, 0.875, 0.5, 0.875, 0.75, 0.625, 0.75])
me_cube_031.materials.append(mat_mat_camada5_005)
me_cube_031.update()
me_cube_032 = bpy.data.meshes.new('Cube.032')
me_cube_032.from_pydata([(-0.5, -0.5, -0.5), (-0.5, -0.5, 0.5), (-0.5, 0.5, -0.5), (-0.5, 0.5, 0.5), (0.5, -0.5, -0.5), (0.5, -0.5, 0.5), (0.5, 0.5, -0.5), (0.5, 0.5, 0.5)], [], [(0, 1, 3, 2), (2, 3, 7, 6), (6, 7, 5, 4), (4, 5, 1, 0), (2, 6, 4, 0), (7, 3, 1, 5)])
_uv = me_cube_032.uv_layers.new(name='UVMap')
_uv.uv.foreach_set('vector', [0.375, 0.0, 0.625, 0.0, 0.625, 0.25, 0.375, 0.25, 0.375, 0.25, 0.625, 0.25, 0.625, 0.5, 0.375, 0.5, 0.375, 0.5, 0.625, 0.5, 0.625, 0.75, 0.375, 0.75, 0.375, 0.75, 0.625, 0.75, 0.625, 1.0, 0.375, 1.0, 0.125, 0.5, 0.375, 0.5, 0.375, 0.75, 0.125, 0.75, 0.625, 0.5, 0.875, 0.5, 0.875, 0.75, 0.625, 0.75])
me_cube_032.materials.append(mat_mat_camada5_005)
me_cube_032.update()
me_cube_033 = bpy.data.meshes.new('Cube.033')
me_cube_033.from_pydata([(-0.5, -0.5, -0.5), (-0.5, -0.5, 0.5), (-0.5, 0.5, -0.5), (-0.5, 0.5, 0.5), (0.5, -0.5, -0.5), (0.5, -0.5, 0.5), (0.5, 0.5, -0.5), (0.5, 0.5, 0.5)], [], [(0, 1, 3, 2), (2, 3, 7, 6), (6, 7, 5, 4), (4, 5, 1, 0), (2, 6, 4, 0), (7, 3, 1, 5)])
_uv = me_cube_033.uv_layers.new(name='UVMap')
_uv.uv.foreach_set('vector', [0.375, 0.0, 0.625, 0.0, 0.625, 0.25, 0.375, 0.25, 0.375, 0.25, 0.625, 0.25, 0.625, 0.5, 0.375, 0.5, 0.375, 0.5, 0.625, 0.5, 0.625, 0.75, 0.375, 0.75, 0.375, 0.75, 0.625, 0.75, 0.625, 1.0, 0.375, 1.0, 0.125, 0.5, 0.375, 0.5, 0.375, 0.75, 0.125, 0.75, 0.625, 0.5, 0.875, 0.5, 0.875, 0.75, 0.625, 0.75])
me_cube_033.materials.append(mat_mat_camada5_005)
me_cube_033.update()
me_cube_034 = bpy.data.meshes.new('Cube.034')
me_cube_034.from_pydata([(-0.5, -0.5, -0.5), (-0.5, -0.5, 0.5), (-0.5, 0.5, -0.5), (-0.5, 0.5, 0.5), (0.5, -0.5, -0.5), (0.5, -0.5, 0.5), (0.5, 0.5, -0.5), (0.5, 0.5, 0.5)], [], [(0, 1, 3, 2), (2, 3, 7, 6), (6, 7, 5, 4), (4, 5, 1, 0), (2, 6, 4, 0), (7, 3, 1, 5)])
_uv = me_cube_034.uv_layers.new(name='UVMap')
_uv.uv.foreach_set('vector', [0.375, 0.0, 0.625, 0.0, 0.625, 0.25, 0.375, 0.25, 0.375, 0.25, 0.625, 0.25, 0.625, 0.5, 0.375, 0.5, 0.375, 0.5, 0.625, 0.5, 0.625, 0.75, 0.375, 0.75, 0.375, 0.75, 0.625, 0.75, 0.625, 1.0, 0.375, 1.0, 0.125, 0.5, 0.375, 0.5, 0.375, 0.75, 0.125, 0.75, 0.625, 0.5, 0.875, 0.5, 0.875, 0.75, 0.625, 0.75])
me_cube_034.materials.append(mat_mat_camada5_005)
me_cube_034.update()
me_cube_035 = bpy.data.meshes.new('Cube.035')
me_cube_035.from_pydata([(-0.5, -0.5, -0.5), (-0.5, -0.5, 0.5), (-0.5, 0.5, -0.5), (-0.5, 0.5, 0.5), (0.5, -0.5, -0.5), (0.5, -0.5, 0.5), (0.5, 0.5, -0.5), (0.5, 0.5, 0.5)], [], [(0, 1, 3, 2), (2, 3, 7, 6), (6, 7, 5, 4), (4, 5, 1, 0), (2, 6, 4, 0), (7, 3, 1, 5)])
_uv = me_cube_035.uv_layers.new(name='UVMap')
_uv.uv.foreach_set('vector', [0.375, 0.0, 0.625, 0.0, 0.625, 0.25, 0.375, 0.25, 0.375, 0.25, 0.625, 0.25, 0.625, 0.5, 0.375, 0.5, 0.375, 0.5, 0.625, 0.5, 0.625, 0.75, 0.375, 0.75, 0.375, 0.75, 0.625, 0.75, 0.625, 1.0, 0.375, 1.0, 0.125, 0.5, 0.375, 0.5, 0.375, 0.75, 0.125, 0.75, 0.625, 0.5, 0.875, 0.5, 0.875, 0.75, 0.625, 0.75])
me_cube_035.materials.append(mat_mat_camada5_005)
me_cube_035.update()
me_cube_036 = bpy.data.meshes.new('Cube.036')
me_cube_036.from_pydata([(-0.5, -0.5, -0.5), (-0.5, -0.5, 0.5), (-0.5, 0.5, -0.5), (-0.5, 0.5, 0.5), (0.5, -0.5, -0.5), (0.5, -0.5, 0.5), (0.5, 0.5, -0.5), (0.5, 0.5, 0.5)], [], [(0, 1, 3, 2), (2, 3, 7, 6), (6, 7, 5, 4), (4, 5, 1, 0), (2, 6, 4, 0), (7, 3, 1, 5)])
_uv = me_cube_036.uv_layers.new(name='UVMap')
_uv.uv.foreach_set('vector', [0.375, 0.0, 0.625, 0.0, 0.625, 0.25, 0.375, 0.25, 0.375, 0.25, 0.625, 0.25, 0.625, 0.5, 0.375, 0.5, 0.375, 0.5, 0.625, 0.5, 0.625, 0.75, 0.375, 0.75, 0.375, 0.75, 0.625, 0.75, 0.625, 1.0, 0.375, 1.0, 0.125, 0.5, 0.375, 0.5, 0.375, 0.75, 0.125, 0.75, 0.625, 0.5, 0.875, 0.5, 0.875, 0.75, 0.625, 0.75])
me_cube_036.materials.append(mat_mat_camada5_005)
me_cube_036.update()
me_cube_037 = bpy.data.meshes.new('Cube.037')
me_cube_037.from_pydata([(-0.5, -0.5, -0.5), (-0.5, -0.5, 0.5), (-0.5, 0.5, -0.5), (-0.5, 0.5, 0.5), (0.5, -0.5, -0.5), (0.5, -0.5, 0.5), (0.5, 0.5, -0.5), (0.5, 0.5, 0.5)], [], [(0, 1, 3, 2), (2, 3, 7, 6), (6, 7, 5, 4), (4, 5, 1, 0), (2, 6, 4, 0), (7, 3, 1, 5)])
_uv = me_cube_037.uv_layers.new(name='UVMap')
_uv.uv.foreach_set('vector', [0.375, 0.0, 0.625, 0.0, 0.625, 0.25, 0.375, 0.25, 0.375, 0.25, 0.625, 0.25, 0.625, 0.5, 0.375, 0.5, 0.375, 0.5, 0.625, 0.5, 0.625, 0.75, 0.375, 0.75, 0.375, 0.75, 0.625, 0.75, 0.625, 1.0, 0.375, 1.0, 0.125, 0.5, 0.375, 0.5, 0.375, 0.75, 0.125, 0.75, 0.625, 0.5, 0.875, 0.5, 0.875, 0.75, 0.625, 0.75])
me_cube_037.materials.append(mat_mat_camada5_005)
me_cube_037.update()
me_cube_038 = bpy.data.meshes.new('Cube.038')
me_cube_038.from_pydata([(-0.5, -0.5, -0.5), (-0.5, -0.5, 0.5), (-0.5, 0.5, -0.5), (-0.5, 0.5, 0.5), (0.5, -0.5, -0.5), (0.5, -0.5, 0.5), (0.5, 0.5, -0.5), (0.5, 0.5, 0.5)], [], [(0, 1, 3, 2), (2, 3, 7, 6), (6, 7, 5, 4), (4, 5, 1, 0), (2, 6, 4, 0), (7, 3, 1, 5)])
_uv = me_cube_038.uv_layers.new(name='UVMap')
_uv.uv.foreach_set('vector', [0.375, 0.0, 0.625, 0.0, 0.625, 0.25, 0.375, 0.25, 0.375, 0.25, 0.625, 0.25, 0.625, 0.5, 0.375, 0.5, 0.375, 0.5, 0.625, 0.5, 0.625, 0.75, 0.375, 0.75, 0.375, 0.75, 0.625, 0.75, 0.625, 1.0, 0.375, 1.0, 0.125, 0.5, 0.375, 0.5, 0.375, 0.75, 0.125, 0.75, 0.625, 0.5, 0.875, 0.5, 0.875, 0.75, 0.625, 0.75])
me_cube_038.materials.append(mat_mat_camada5_005)
me_cube_038.update()
me_cube_039 = bpy.data.meshes.new('Cube.039')
me_cube_039.from_pydata([(-0.5, -0.5, -0.5), (-0.5, -0.5, 0.5), (-0.5, 0.5, -0.5), (-0.5, 0.5, 0.5), (0.5, -0.5, -0.5), (0.5, -0.5, 0.5), (0.5, 0.5, -0.5), (0.5, 0.5, 0.5)], [], [(0, 1, 3, 2), (2, 3, 7, 6), (6, 7, 5, 4), (4, 5, 1, 0), (2, 6, 4, 0), (7, 3, 1, 5)])
_uv = me_cube_039.uv_layers.new(name='UVMap')
_uv.uv.foreach_set('vector', [0.375, 0.0, 0.625, 0.0, 0.625, 0.25, 0.375, 0.25, 0.375, 0.25, 0.625, 0.25, 0.625, 0.5, 0.375, 0.5, 0.375, 0.5, 0.625, 0.5, 0.625, 0.75, 0.375, 0.75, 0.375, 0.75, 0.625, 0.75, 0.625, 1.0, 0.375, 1.0, 0.125, 0.5, 0.375, 0.5, 0.375, 0.75, 0.125, 0.75, 0.625, 0.5, 0.875, 0.5, 0.875, 0.75, 0.625, 0.75])
me_cube_039.materials.append(mat_mat_camada5_005)
me_cube_039.update()
me_cube_040 = bpy.data.meshes.new('Cube.040')
me_cube_040.from_pydata([(-0.5, -0.5, -0.5), (-0.5, -0.5, 0.5), (-0.5, 0.5, -0.5), (-0.5, 0.5, 0.5), (0.5, -0.5, -0.5), (0.5, -0.5, 0.5), (0.5, 0.5, -0.5), (0.5, 0.5, 0.5)], [], [(0, 1, 3, 2), (2, 3, 7, 6), (6, 7, 5, 4), (4, 5, 1, 0), (2, 6, 4, 0), (7, 3, 1, 5)])
_uv = me_cube_040.uv_layers.new(name='UVMap')
_uv.uv.foreach_set('vector', [0.375, 0.0, 0.625, 0.0, 0.625, 0.25, 0.375, 0.25, 0.375, 0.25, 0.625, 0.25, 0.625, 0.5, 0.375, 0.5, 0.375, 0.5, 0.625, 0.5, 0.625, 0.75, 0.375, 0.75, 0.375, 0.75, 0.625, 0.75, 0.625, 1.0, 0.375, 1.0, 0.125, 0.5, 0.375, 0.5, 0.375, 0.75, 0.125, 0.75, 0.625, 0.5, 0.875, 0.5, 0.875, 0.75, 0.625, 0.75])
me_cube_040.materials.append(mat_mat_camada5_005)
me_cube_040.update()
me_cube_041 = bpy.data.meshes.new('Cube.041')
me_cube_041.from_pydata([(-0.5, -0.5, -0.5), (-0.5, -0.5, 0.5), (-0.5, 0.5, -0.5), (-0.5, 0.5, 0.5), (0.5, -0.5, -0.5), (0.5, -0.5, 0.5), (0.5, 0.5, -0.5), (0.5, 0.5, 0.5)], [], [(0, 1, 3, 2), (2, 3, 7, 6), (6, 7, 5, 4), (4, 5, 1, 0), (2, 6, 4, 0), (7, 3, 1, 5)])
_uv = me_cube_041.uv_layers.new(name='UVMap')
_uv.uv.foreach_set('vector', [0.375, 0.0, 0.625, 0.0, 0.625, 0.25, 0.375, 0.25, 0.375, 0.25, 0.625, 0.25, 0.625, 0.5, 0.375, 0.5, 0.375, 0.5, 0.625, 0.5, 0.625, 0.75, 0.375, 0.75, 0.375, 0.75, 0.625, 0.75, 0.625, 1.0, 0.375, 1.0, 0.125, 0.5, 0.375, 0.5, 0.375, 0.75, 0.125, 0.75, 0.625, 0.5, 0.875, 0.5, 0.875, 0.75, 0.625, 0.75])
me_cube_041.materials.append(mat_mat_camada5_005)
me_cube_041.update()

# ---- objects
ob_light = bpy.data.objects.new('Light', light_light)
ob_camera = bpy.data.objects.new('Camera', cam_camera)
ob_c1_l1_c1 = bpy.data.objects.new('C1_L1_C1', me_cube)
ob_c1_l1_c2 = bpy.data.objects.new('C1_L1_C2', me_cube_001)
ob_c1_l2_c1 = bpy.data.objects.new('C1_L2_C1', me_cube_002)
ob_c1_l2_c2 = bpy.data.objects.new('C1_L2_C2', me_cube_003)
ob_c2_l1_c1 = bpy.data.objects.new('C2_L1_C1', me_cube_004)
ob_c2_l1_c2 = bpy.data.objects.new('C2_L1_C2', me_cube_005)
ob_c2_l1_c3 = bpy.data.objects.new('C2_L1_C3', me_cube_006)
ob_c2_l2_c1 = bpy.data.objects.new('C2_L2_C1', me_cube_007)
ob_c2_l2_c2 = bpy.data.objects.new('C2_L2_C2', me_cube_008)
ob_c2_l2_c3 = bpy.data.objects.new('C2_L2_C3', me_cube_009)
ob_c2_l3_c1 = bpy.data.objects.new('C2_L3_C1', me_cube_010)
ob_c2_l3_c2 = bpy.data.objects.new('C2_L3_C2', me_cube_011)
ob_c2_l3_c3 = bpy.data.objects.new('C2_L3_C3', me_cube_012)
ob_c3_l1_c1 = bpy.data.objects.new('C3_L1_C1', me_cube_013)
ob_c3_l1_c2 = bpy.data.objects.new('C3_L1_C2', me_cube_014)
ob_c3_l1_c3 = bpy.data.objects.new('C3_L1_C3', me_cube_015)
ob_c3_l2_c1 = bpy.data.objects.new('C3_L2_C1', me_cube_016)
ob_c3_l2_c2 = bpy.data.objects.new('C3_L2_C2', me_cube_017)
ob_c3_l2_c3 = bpy.data.objects.new('C3_L2_C3', me_cube_018)
ob_c4_l1_c1 = bpy.data.objects.new('C4_L1_C1', me_cube_019)
ob_c4_l1_c2 = bpy.data.objects.new('C4_L1_C2', me_cube_020)
ob_c4_l1_c3 = bpy.data.objects.new('C4_L1_C3', me_cube_021)
ob_c4_l1_c4 = bpy.data.objects.new('C4_L1_C4', me_cube_022)
ob_c4_l2_c1 = bpy.data.objects.new('C4_L2_C1', me_cube_023)
ob_c4_l2_c2 = bpy.data.objects.new('C4_L2_C2', me_cube_024)
ob_c4_l2_c3 = bpy.data.objects.new('C4_L2_C3', me_cube_025)
ob_c4_l2_c4 = bpy.data.objects.new('C4_L2_C4', me_cube_026)
ob_c4_l3_c1 = bpy.data.objects.new('C4_L3_C1', me_cube_027)
ob_c4_l3_c2 = bpy.data.objects.new('C4_L3_C2', me_cube_028)
ob_c4_l3_c3 = bpy.data.objects.new('C4_L3_C3', me_cube_029)
ob_c5_l1_c1 = bpy.data.objects.new('C5_L1_C1', me_cube_030)
ob_c5_l1_c2 = bpy.data.objects.new('C5_L1_C2', me_cube_031)
ob_c5_l1_c3 = bpy.data.objects.new('C5_L1_C3', me_cube_032)
ob_c5_l1_c4 = bpy.data.objects.new('C5_L1_C4', me_cube_033)
ob_c5_l2_c1 = bpy.data.objects.new('C5_L2_C1', me_cube_034)
ob_c5_l2_c2 = bpy.data.objects.new('C5_L2_C2', me_cube_035)
ob_c5_l2_c3 = bpy.data.objects.new('C5_L2_C3', me_cube_036)
ob_c5_l2_c4 = bpy.data.objects.new('C5_L2_C4', me_cube_037)
ob_c5_l3_c1 = bpy.data.objects.new('C5_L3_C1', me_cube_038)
ob_c5_l3_c2 = bpy.data.objects.new('C5_L3_C2', me_cube_039)
ob_c5_l3_c3 = bpy.data.objects.new('C5_L3_C3', me_cube_040)
ob_c5_l3_c4 = bpy.data.objects.new('C5_L3_C4', me_cube_041)

# ---- transforms, parenting, visibility, modifiers, constraints
ob_light.location = (4.076, 1.005, 5.904)
ob_light.rotation_euler = (0.6503, 0.05522, 1.866)
ob_light.lock_rotations_4d = False
ob_light.empty_display_type = 'ARROWS'
ob_light.color = (0.0, 0.0, 0.0, 0.0)
ob_light.lineart.crease_threshold = 0.0
ob_camera.location = (10.0, 0.0, 10.0)
ob_camera.rotation_euler = (0.8, 0.0, 1.0)
ob_camera.lock_rotations_4d = False
ob_camera.empty_display_type = 'ARROWS'
ob_camera.color = (0.0, 0.0, 0.0, 0.0)
ob_camera.display_type = 'WIRE'
ob_camera.lineart.crease_threshold = 0.0
ob_c1_l1_c1.location = (0.0, -1.1, -1.1)
ob_c1_l1_c2.location = (0.0, -1.1, 1.1)
ob_c1_l2_c1.location = (0.0, 1.1, -1.1)
ob_c1_l2_c2.location = (0.0, 1.1, 1.1)
ob_c2_l1_c1.location = (5.0, -2.2, -2.2)
ob_c2_l1_c2.location = (5.0, -2.2, 0.0)
ob_c2_l1_c3.location = (5.0, -2.2, 2.2)
ob_c2_l2_c1.location = (5.0, 0.0, -2.2)
ob_c2_l2_c2.location = (5.0, 0.0, 0.0)
ob_c2_l2_c3.location = (5.0, 0.0, 2.2)
ob_c2_l3_c1.location = (5.0, 2.2, -2.2)
ob_c2_l3_c2.location = (5.0, 2.2, 0.0)
ob_c2_l3_c3.location = (5.0, 2.2, 2.2)
ob_c3_l1_c1.location = (10.0, -1.1, -2.2)
ob_c3_l1_c2.location = (10.0, -1.1, 0.0)
ob_c3_l1_c3.location = (10.0, -1.1, 2.2)
ob_c3_l2_c1.location = (10.0, 1.1, -2.2)
ob_c3_l2_c2.location = (10.0, 1.1, 0.0)
ob_c3_l2_c3.location = (10.0, 1.1, 2.2)
ob_c4_l1_c1.location = (15.0, -2.2, -3.3)
ob_c4_l1_c2.location = (15.0, -2.2, -1.1)
ob_c4_l1_c3.location = (15.0, -2.2, 1.1)
ob_c4_l1_c4.location = (15.0, -2.2, 3.3)
ob_c4_l2_c1.location = (15.0, 0.0, -3.3)
ob_c4_l2_c2.location = (15.0, 0.0, -1.1)
ob_c4_l2_c3.location = (15.0, 0.0, 1.1)
ob_c4_l2_c4.location = (15.0, 0.0, 3.3)
ob_c4_l3_c1.location = (15.0, 2.2, -3.3)
ob_c4_l3_c2.location = (15.0, 2.2, -1.1)
ob_c4_l3_c3.location = (15.0, 2.2, 1.1)
ob_c5_l1_c1.location = (20.0, -2.2, -3.3)
ob_c5_l1_c2.location = (20.0, -2.2, -1.1)
ob_c5_l1_c3.location = (20.0, -2.2, 1.1)
ob_c5_l1_c4.location = (20.0, -2.2, 3.3)
ob_c5_l2_c1.location = (20.0, 0.0, -3.3)
ob_c5_l2_c2.location = (20.0, 0.0, -1.1)
ob_c5_l2_c3.location = (20.0, 0.0, 1.1)
ob_c5_l2_c4.location = (20.0, 0.0, 3.3)
ob_c5_l3_c1.location = (20.0, 2.2, -3.3)
ob_c5_l3_c2.location = (20.0, 2.2, -1.1)
ob_c5_l3_c3.location = (20.0, 2.2, 1.1)
ob_c5_l3_c4.location = (20.0, 2.2, 3.3)

# ---- collection membership
col_collection.objects.link(ob_light)
col_collection.objects.link(ob_camera)
col_collection.objects.link(ob_c1_l1_c1)
col_collection.objects.link(ob_c1_l1_c2)
col_collection.objects.link(ob_c1_l2_c1)
col_collection.objects.link(ob_c1_l2_c2)
col_collection.objects.link(ob_c2_l1_c1)
col_collection.objects.link(ob_c2_l1_c2)
col_collection.objects.link(ob_c2_l1_c3)
col_collection.objects.link(ob_c2_l2_c1)
col_collection.objects.link(ob_c2_l2_c2)
col_collection.objects.link(ob_c2_l2_c3)
col_collection.objects.link(ob_c2_l3_c1)
col_collection.objects.link(ob_c2_l3_c2)
col_collection.objects.link(ob_c2_l3_c3)
col_collection.objects.link(ob_c3_l1_c1)
col_collection.objects.link(ob_c3_l1_c2)
col_collection.objects.link(ob_c3_l1_c3)
col_collection.objects.link(ob_c3_l2_c1)
col_collection.objects.link(ob_c3_l2_c2)
col_collection.objects.link(ob_c3_l2_c3)
col_collection.objects.link(ob_c4_l1_c1)
col_collection.objects.link(ob_c4_l1_c2)
col_collection.objects.link(ob_c4_l1_c3)
col_collection.objects.link(ob_c4_l1_c4)
col_collection.objects.link(ob_c4_l2_c1)
col_collection.objects.link(ob_c4_l2_c2)
col_collection.objects.link(ob_c4_l2_c3)
col_collection.objects.link(ob_c4_l2_c4)
col_collection.objects.link(ob_c4_l3_c1)
col_collection.objects.link(ob_c4_l3_c2)
col_collection.objects.link(ob_c4_l3_c3)
col_collection.objects.link(ob_c5_l1_c1)
col_collection.objects.link(ob_c5_l1_c2)
col_collection.objects.link(ob_c5_l1_c3)
col_collection.objects.link(ob_c5_l1_c4)
col_collection.objects.link(ob_c5_l2_c1)
col_collection.objects.link(ob_c5_l2_c2)
col_collection.objects.link(ob_c5_l2_c3)
col_collection.objects.link(ob_c5_l2_c4)
col_collection.objects.link(ob_c5_l3_c1)
col_collection.objects.link(ob_c5_l3_c2)
col_collection.objects.link(ob_c5_l3_c3)
col_collection.objects.link(ob_c5_l3_c4)

# ---- scene / render settings (as saved in the file)
scene.camera = ob_camera
scene.frame_start = 1; scene.frame_end = 250; scene.frame_set(1)
scene.render.engine = 'BLENDER_EEVEE_NEXT'
scene.render.bake_bias = 0.0
scene.render.bake_samples = 0
scene.cycles.sampling_pattern = 'TABULATED_SOBOL'
scene.eevee.use_volume_custom_range = False
bpy.context.view_layer.update()
